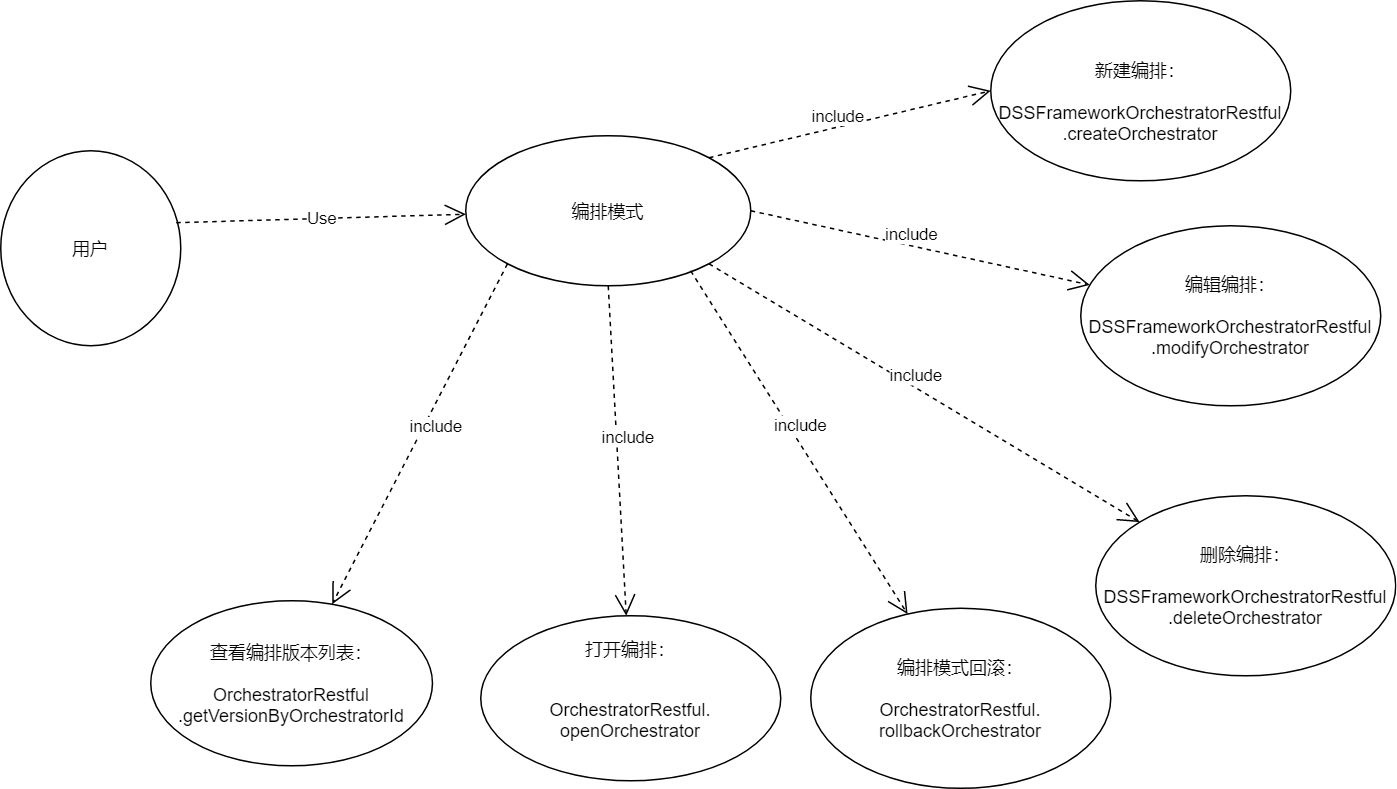

The diagram above was exported from draw.io. Its source (the exported page's mxGraphModel, read from the mxfile embedded in the PNG):
<mxGraphModel dx="2591" dy="822" grid="1" gridSize="10" guides="1" tooltips="1" connect="1" arrows="1" fold="1" page="1" pageScale="1" pageWidth="1169" pageHeight="826" background="#ffffff" math="0" shadow="0">
  <root>
    <mxCell id="0" />
    <mxCell id="1" parent="0" />
    <mxCell id="L14yjLxqs-1_bVag4GEV-41" value="用户" style="ellipse;whiteSpace=wrap;html=1;strokeWidth=1;" vertex="1" parent="1">
      <mxGeometry x="-40" y="170" width="120" height="130" as="geometry" />
    </mxCell>
    <mxCell id="L14yjLxqs-1_bVag4GEV-43" value="编排模式" style="ellipse;whiteSpace=wrap;html=1;strokeWidth=1;" vertex="1" parent="1">
      <mxGeometry x="270" y="160" width="190" height="100" as="geometry" />
    </mxCell>
    <mxCell id="L14yjLxqs-1_bVag4GEV-47" value="&lt;br&gt;新建编排：&lt;br&gt;&lt;br&gt;DSSFrameworkOrchestratorRestful&lt;br&gt;.createOrchestrator" style="ellipse;whiteSpace=wrap;html=1;strokeWidth=1;" vertex="1" parent="1">
      <mxGeometry x="620" y="70" width="200" height="120" as="geometry" />
    </mxCell>
    <mxCell id="L14yjLxqs-1_bVag4GEV-49" value="Use" style="endArrow=open;endSize=12;dashed=1;html=1;exitX=0.975;exitY=0.369;exitDx=0;exitDy=0;exitPerimeter=0;strokeWidth=1;" edge="1" parent="1" source="L14yjLxqs-1_bVag4GEV-41" target="L14yjLxqs-1_bVag4GEV-43">
      <mxGeometry width="160" relative="1" as="geometry">
        <mxPoint x="470" y="410" as="sourcePoint" />
        <mxPoint x="630" y="410" as="targetPoint" />
      </mxGeometry>
    </mxCell>
    <mxCell id="L14yjLxqs-1_bVag4GEV-50" value="include" style="endArrow=open;endSize=12;dashed=1;html=1;exitX=1;exitY=0;exitDx=0;exitDy=0;entryX=0;entryY=0.5;entryDx=0;entryDy=0;strokeWidth=1;" edge="1" parent="1" source="L14yjLxqs-1_bVag4GEV-43" target="L14yjLxqs-1_bVag4GEV-47">
      <mxGeometry x="-0.0702" y="7" width="160" relative="1" as="geometry">
        <mxPoint x="227" y="227.97000000000003" as="sourcePoint" />
        <mxPoint x="350.008060724153" y="229.34435039042796" as="targetPoint" />
        <mxPoint as="offset" />
      </mxGeometry>
    </mxCell>
    <mxCell id="L14yjLxqs-1_bVag4GEV-57" value="include" style="endArrow=open;endSize=12;dashed=1;html=1;exitX=1;exitY=0.5;exitDx=0;exitDy=0;strokeWidth=1;" edge="1" parent="1" source="L14yjLxqs-1_bVag4GEV-43" target="L14yjLxqs-1_bVag4GEV-58">
      <mxGeometry x="-0.0702" y="7" width="160" relative="1" as="geometry">
        <mxPoint x="452.42640687119274" y="201.71572875253833" as="sourcePoint" />
        <mxPoint x="550" y="280" as="targetPoint" />
        <mxPoint as="offset" />
      </mxGeometry>
    </mxCell>
    <mxCell id="L14yjLxqs-1_bVag4GEV-58" value="编辑编排：&lt;br&gt;&lt;br&gt;DSSFrameworkOrchestratorRestful&lt;br&gt;.modifyOrchestrator" style="ellipse;whiteSpace=wrap;html=1;strokeWidth=1;" vertex="1" parent="1">
      <mxGeometry x="680" y="220" width="200" height="120" as="geometry" />
    </mxCell>
    <mxCell id="L14yjLxqs-1_bVag4GEV-59" value="include" style="endArrow=open;endSize=12;dashed=1;html=1;exitX=1;exitY=1;exitDx=0;exitDy=0;strokeWidth=1;" edge="1" parent="1" source="L14yjLxqs-1_bVag4GEV-43" target="L14yjLxqs-1_bVag4GEV-60">
      <mxGeometry x="-0.0702" y="7" width="160" relative="1" as="geometry">
        <mxPoint x="470" y="230" as="sourcePoint" />
        <mxPoint x="550" y="430" as="targetPoint" />
        <mxPoint as="offset" />
      </mxGeometry>
    </mxCell>
    <mxCell id="L14yjLxqs-1_bVag4GEV-60" value="删除编排：&lt;br&gt;&lt;br&gt;DSSFrameworkOrchestratorRestful&lt;br&gt;.deleteOrchestrator" style="ellipse;whiteSpace=wrap;html=1;strokeWidth=1;" vertex="1" parent="1">
      <mxGeometry x="690" y="400" width="200" height="120" as="geometry" />
    </mxCell>
    <mxCell id="L14yjLxqs-1_bVag4GEV-61" value="include" style="endArrow=open;endSize=12;dashed=1;html=1;exitX=0.5;exitY=1;exitDx=0;exitDy=0;strokeWidth=1;" edge="1" parent="1" source="L14yjLxqs-1_bVag4GEV-43" target="L14yjLxqs-1_bVag4GEV-62">
      <mxGeometry x="-0.0702" y="7" width="160" relative="1" as="geometry">
        <mxPoint x="452.42640687119274" y="258.2842712474617" as="sourcePoint" />
        <mxPoint x="400" y="420" as="targetPoint" />
        <mxPoint as="offset" />
      </mxGeometry>
    </mxCell>
    <mxCell id="L14yjLxqs-1_bVag4GEV-62" value="&lt;span&gt;打开编排：&lt;/span&gt;&lt;br&gt;&lt;br&gt;&lt;pre style=&quot;background-color: rgb(255 , 255 , 255)&quot;&gt;&lt;pre&gt;&lt;font face=&quot;helvetica&quot;&gt;OrchestratorRestful.&lt;br&gt;openOrchestrator&lt;/font&gt;&lt;/pre&gt;&lt;/pre&gt;" style="ellipse;whiteSpace=wrap;html=1;strokeWidth=1;" vertex="1" parent="1">
      <mxGeometry x="280" y="480" width="200" height="110" as="geometry" />
    </mxCell>
    <mxCell id="L14yjLxqs-1_bVag4GEV-63" value="include" style="endArrow=open;endSize=12;dashed=1;html=1;exitX=0;exitY=1;exitDx=0;exitDy=0;strokeWidth=1;" edge="1" parent="1" target="L14yjLxqs-1_bVag4GEV-64" source="L14yjLxqs-1_bVag4GEV-43">
      <mxGeometry x="-0.0702" y="7" width="160" relative="1" as="geometry">
        <mxPoint x="297.824855787278" y="153.03533905932733" as="sourcePoint" />
        <mxPoint x="172.18" y="419.99999999999994" as="targetPoint" />
        <mxPoint as="offset" />
      </mxGeometry>
    </mxCell>
    <mxCell id="L14yjLxqs-1_bVag4GEV-64" value="&lt;span&gt;查看编排版本列表：&lt;/span&gt;&lt;br&gt;&lt;br&gt;&lt;span&gt;OrchestratorRestful&lt;/span&gt;&lt;br&gt;&lt;span&gt;.&lt;/span&gt;getVersionByOrchestratorId" style="ellipse;whiteSpace=wrap;html=1;strokeWidth=1;" vertex="1" parent="1">
      <mxGeometry x="60.00000000000001" y="470" width="187.82" height="110" as="geometry" />
    </mxCell>
    <mxCell id="L14yjLxqs-1_bVag4GEV-65" value="include" style="endArrow=open;endSize=12;dashed=1;html=1;exitX=0.789;exitY=0.9;exitDx=0;exitDy=0;exitPerimeter=0;strokeWidth=1;" edge="1" parent="1" source="L14yjLxqs-1_bVag4GEV-43" target="L14yjLxqs-1_bVag4GEV-66">
      <mxGeometry x="-0.0702" y="7" width="160" relative="1" as="geometry">
        <mxPoint x="442.175144212722" y="184.64466094067268" as="sourcePoint" />
        <mxPoint x="430" y="80" as="targetPoint" />
        <mxPoint as="offset" />
      </mxGeometry>
    </mxCell>
    <mxCell id="L14yjLxqs-1_bVag4GEV-66" value="&lt;pre style=&quot;background-color: rgb(255 , 255 , 255)&quot;&gt;&lt;font face=&quot;helvetica&quot;&gt;编排模式回滚：&lt;/font&gt;&lt;br style=&quot;font-family: &amp;#34;helvetica&amp;#34; ; background-color: rgb(248 , 249 , 250)&quot;&gt;&lt;br style=&quot;font-family: &amp;#34;helvetica&amp;#34; ; background-color: rgb(248 , 249 , 250)&quot;&gt;&lt;font face=&quot;helvetica&quot;&gt;OrchestratorRestful.&lt;br&gt;rollbackOrchestrator&lt;/font&gt;&lt;br&gt;&lt;/pre&gt;" style="ellipse;whiteSpace=wrap;html=1;strokeWidth=1;" vertex="1" parent="1">
      <mxGeometry x="500" y="475" width="200" height="120" as="geometry" />
    </mxCell>
  </root>
</mxGraphModel>